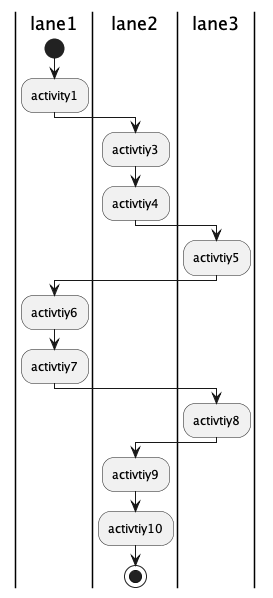

The diagram above was rendered by PlantUML. Its source (embedded in the PNG):
@startuml

|lane1|
	start
	:activity1;
|lane2|
	:activtiy3;
	:activtiy4;
|lane3|
	:activtiy5;
|lane1|
:activtiy6;
:activtiy7;
|lane3|
	:activtiy8;
|lane2|
	:activtiy9;
	:activtiy10;

stop
@enduml